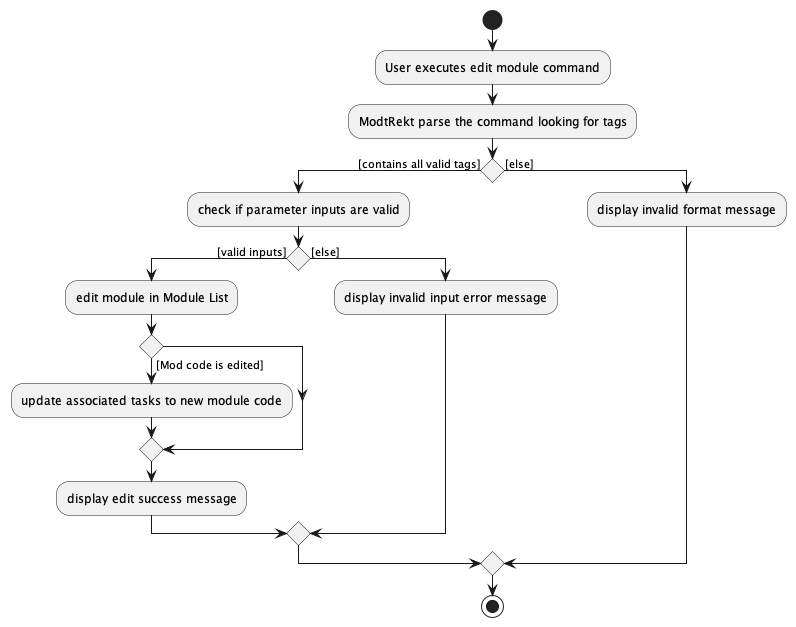

The diagram above was rendered by PlantUML. Its source (embedded in the PNG):
@startuml
start
:User executes edit module command;
:ModtRekt parse the command looking for tags;

'Since the beta syntax does not support placing the condition outside the
'diamond we place it as the true branch instead.

if () then ([contains all valid tags])
    :check if parameter inputs are valid;
    if () then ([valid inputs])
        :edit module in Module List;
        if () then ([Mod code is edited])
            :update associated tasks to new module code;
        endif
        :display edit success message;
    else ([else])
        :display invalid input error message;
    endif
else ([else])
    :display invalid format message;
endif
stop
@enduml